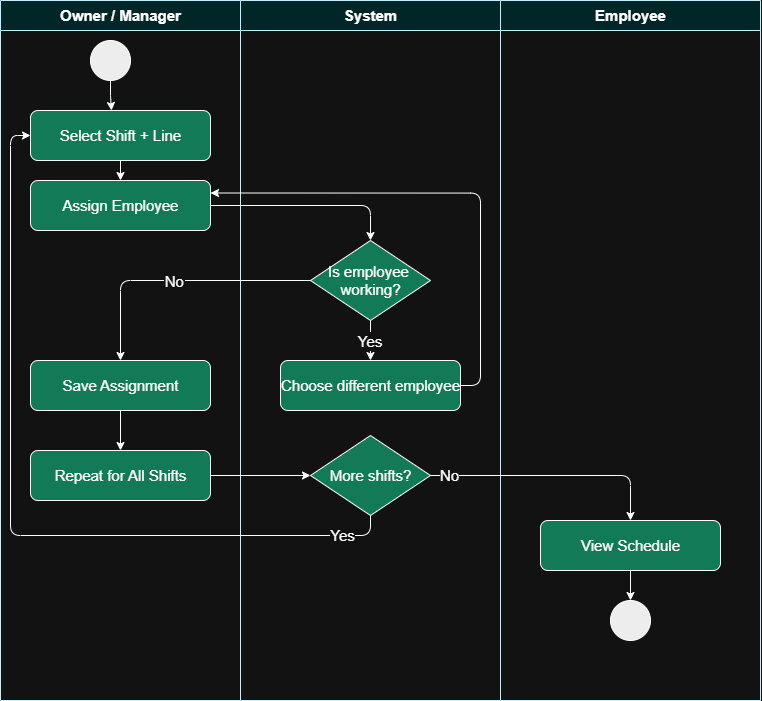

The diagram above was exported from draw.io. Its source (the exported page's mxGraphModel, read from the mxfile embedded in the PNG):
<mxGraphModel dx="1229" dy="627" grid="1" gridSize="10" guides="1" tooltips="1" connect="1" arrows="1" fold="1" page="1" pageScale="1" pageWidth="827" pageHeight="1169" math="0" shadow="0">
  <root>
    <mxCell id="0" />
    <mxCell id="1" parent="0" />
    <mxCell id="5O96bNVRWPGsNSyQKmrf-19" parent="1" style="swimlane;html=1;startSize=30;fillColor=light-dark(#FFF2CC,#012628);strokeColor=light-dark(#000000,#C1F0FF);fontSize=15;" value="Owner / Manager" vertex="1">
      <mxGeometry height="700" width="240" x="20" y="20" as="geometry" />
    </mxCell>
    <mxCell id="5O96bNVRWPGsNSyQKmrf-20" parent="5O96bNVRWPGsNSyQKmrf-19" style="ellipse;html=1;fillColor=#000000;strokeColor=light-dark(#000000,#FFFFFF);fontSize=15;" value="" vertex="1">
      <mxGeometry height="40" width="40" x="90" y="40" as="geometry" />
    </mxCell>
    <mxCell id="5O96bNVRWPGsNSyQKmrf-21" parent="5O96bNVRWPGsNSyQKmrf-19" style="rounded=1;html=1;strokeColor=light-dark(#000000,#FFFFFF);fillColor=light-dark(#FFFFFF,#127A57);fontSize=15;" value="Select Shift + Line" vertex="1">
      <mxGeometry height="50" width="180" x="30" y="110" as="geometry" />
    </mxCell>
    <mxCell id="5O96bNVRWPGsNSyQKmrf-22" parent="5O96bNVRWPGsNSyQKmrf-19" style="rounded=1;html=1;strokeColor=light-dark(#000000,#FFFFFF);fillColor=light-dark(#FFFFFF,#127A57);fontSize=15;" value="Assign Employee" vertex="1">
      <mxGeometry height="50" width="180" x="30" y="180" as="geometry" />
    </mxCell>
    <mxCell id="5O96bNVRWPGsNSyQKmrf-23" parent="5O96bNVRWPGsNSyQKmrf-19" style="rounded=1;html=1;strokeColor=light-dark(#000000,#FFFFFF);fillColor=light-dark(#FFFFFF,#127A57);fontSize=15;" value="Save Assignment" vertex="1">
      <mxGeometry height="50" width="180" x="30" y="360" as="geometry" />
    </mxCell>
    <mxCell id="5O96bNVRWPGsNSyQKmrf-24" parent="5O96bNVRWPGsNSyQKmrf-19" style="rounded=1;html=1;strokeColor=light-dark(#000000,#FFFFFF);fillColor=light-dark(#FFFFFF,#127A57);fontSize=15;" value="Repeat for All Shifts" vertex="1">
      <mxGeometry height="50" width="180" x="30" y="450" as="geometry" />
    </mxCell>
    <mxCell id="5O96bNVRWPGsNSyQKmrf-25" parent="1" style="swimlane;html=1;startSize=30;fillColor=light-dark(#FFF2CC,#012628);strokeColor=light-dark(#000000,#C1F0FF);fontSize=15;" value="System" vertex="1">
      <mxGeometry height="700" width="260" x="260" y="20" as="geometry" />
    </mxCell>
    <mxCell id="5O96bNVRWPGsNSyQKmrf-26" parent="5O96bNVRWPGsNSyQKmrf-25" style="rhombus;html=1;strokeColor=light-dark(#000000,#FFFFFF);fillColor=light-dark(#FFFFFF,#127A57);fontSize=15;" value="Is employee&amp;nbsp;&lt;div&gt;working?&lt;/div&gt;" vertex="1">
      <mxGeometry height="80" width="120" x="70" y="240" as="geometry" />
    </mxCell>
    <mxCell id="5O96bNVRWPGsNSyQKmrf-27" parent="5O96bNVRWPGsNSyQKmrf-25" style="rounded=1;html=1;strokeColor=light-dark(#000000,#FFFFFF);fillColor=light-dark(#FFFFFF,#127A57);fontSize=15;" value="Choose different employee" vertex="1">
      <mxGeometry height="50" width="180" x="40" y="360" as="geometry" />
    </mxCell>
    <mxCell id="5O96bNVRWPGsNSyQKmrf-42" parent="5O96bNVRWPGsNSyQKmrf-25" style="rhombus;html=1;strokeColor=light-dark(#000000,#FFFFFF);fillColor=light-dark(#FFFFFF,#127A57);fontSize=15;" value="More shifts?" vertex="1">
      <mxGeometry height="80" width="120" x="70" y="435" as="geometry" />
    </mxCell>
    <mxCell id="5O96bNVRWPGsNSyQKmrf-28" parent="1" style="swimlane;html=1;startSize=30;fillColor=light-dark(#FFF2CC,#012628);strokeColor=light-dark(#000000,#C1F0FF);fontSize=15;" value="Employee" vertex="1">
      <mxGeometry height="700" width="260" x="520" y="20" as="geometry" />
    </mxCell>
    <mxCell id="5O96bNVRWPGsNSyQKmrf-29" parent="5O96bNVRWPGsNSyQKmrf-28" style="rounded=1;html=1;strokeColor=light-dark(#000000,#FFFFFF);fillColor=light-dark(#FFFFFF,#127A57);fontSize=15;" value="View Schedule" vertex="1">
      <mxGeometry height="50" width="180" x="40" y="520" as="geometry" />
    </mxCell>
    <mxCell id="5O96bNVRWPGsNSyQKmrf-30" parent="5O96bNVRWPGsNSyQKmrf-28" style="ellipse;html=1;fillColor=#000000;strokeColor=light-dark(#000000,#FFFFFF);fontSize=15;" value="" vertex="1">
      <mxGeometry height="40" width="40" x="110" y="600" as="geometry" />
    </mxCell>
    <mxCell id="5O96bNVRWPGsNSyQKmrf-31" edge="1" parent="1" source="5O96bNVRWPGsNSyQKmrf-20" style="edgeStyle=orthogonalEdgeStyle;fontSize=15;">
      <mxGeometry relative="1" as="geometry">
        <mxPoint x="131" y="130" as="targetPoint" />
      </mxGeometry>
    </mxCell>
    <mxCell id="5O96bNVRWPGsNSyQKmrf-32" edge="1" parent="1" source="5O96bNVRWPGsNSyQKmrf-21" style="edgeStyle=orthogonalEdgeStyle;fontSize=15;" target="5O96bNVRWPGsNSyQKmrf-22">
      <mxGeometry relative="1" as="geometry" />
    </mxCell>
    <mxCell id="5O96bNVRWPGsNSyQKmrf-33" edge="1" parent="1" source="5O96bNVRWPGsNSyQKmrf-22" style="edgeStyle=orthogonalEdgeStyle;fontSize=15;" target="5O96bNVRWPGsNSyQKmrf-26">
      <mxGeometry relative="1" as="geometry" />
    </mxCell>
    <mxCell id="5O96bNVRWPGsNSyQKmrf-34" edge="1" parent="1" source="5O96bNVRWPGsNSyQKmrf-26" style="edgeStyle=orthogonalEdgeStyle;fontSize=15;" target="5O96bNVRWPGsNSyQKmrf-27" value="Yes">
      <mxGeometry relative="1" as="geometry" />
    </mxCell>
    <mxCell id="5O96bNVRWPGsNSyQKmrf-36" edge="1" parent="1" source="5O96bNVRWPGsNSyQKmrf-26" style="edgeStyle=orthogonalEdgeStyle;fontSize=15;" target="5O96bNVRWPGsNSyQKmrf-23" value="No">
      <mxGeometry relative="1" as="geometry" />
    </mxCell>
    <mxCell id="5O96bNVRWPGsNSyQKmrf-37" edge="1" parent="1" source="5O96bNVRWPGsNSyQKmrf-23" style="edgeStyle=orthogonalEdgeStyle;fontSize=15;" target="5O96bNVRWPGsNSyQKmrf-24">
      <mxGeometry relative="1" as="geometry" />
    </mxCell>
    <mxCell id="5O96bNVRWPGsNSyQKmrf-39" edge="1" parent="1" source="5O96bNVRWPGsNSyQKmrf-42" style="edgeStyle=orthogonalEdgeStyle;fontSize=15;" target="5O96bNVRWPGsNSyQKmrf-29">
      <mxGeometry relative="1" as="geometry" />
    </mxCell>
    <mxCell id="5O96bNVRWPGsNSyQKmrf-47" connectable="0" parent="5O96bNVRWPGsNSyQKmrf-39" style="edgeLabel;html=1;align=center;verticalAlign=middle;resizable=0;points=[];fontSize=15;" value="No" vertex="1">
      <mxGeometry relative="1" x="-0.8531" y="1" as="geometry">
        <mxPoint as="offset" />
      </mxGeometry>
    </mxCell>
    <mxCell id="5O96bNVRWPGsNSyQKmrf-40" edge="1" parent="1" source="5O96bNVRWPGsNSyQKmrf-29" style="edgeStyle=orthogonalEdgeStyle;fontSize=15;" target="5O96bNVRWPGsNSyQKmrf-30">
      <mxGeometry relative="1" as="geometry" />
    </mxCell>
    <mxCell id="5O96bNVRWPGsNSyQKmrf-41" edge="1" parent="1" source="5O96bNVRWPGsNSyQKmrf-27" style="edgeStyle=orthogonalEdgeStyle;rounded=1;orthogonalLoop=1;jettySize=auto;html=1;exitX=1;exitY=0.5;exitDx=0;exitDy=0;entryX=1;entryY=0.25;entryDx=0;entryDy=0;curved=0;fontSize=15;" target="5O96bNVRWPGsNSyQKmrf-22">
      <mxGeometry relative="1" as="geometry" />
    </mxCell>
    <mxCell id="5O96bNVRWPGsNSyQKmrf-43" edge="1" parent="1" source="5O96bNVRWPGsNSyQKmrf-24" style="edgeStyle=orthogonalEdgeStyle;fontSize=15;" target="5O96bNVRWPGsNSyQKmrf-42" value="">
      <mxGeometry relative="1" as="geometry">
        <mxPoint x="230" y="475" as="sourcePoint" />
        <mxPoint x="650" y="540" as="targetPoint" />
      </mxGeometry>
    </mxCell>
    <mxCell id="5O96bNVRWPGsNSyQKmrf-45" edge="1" parent="1" source="5O96bNVRWPGsNSyQKmrf-42" style="edgeStyle=orthogonalEdgeStyle;rounded=1;orthogonalLoop=1;jettySize=auto;html=1;exitX=0.5;exitY=1;exitDx=0;exitDy=0;entryX=0;entryY=0.5;entryDx=0;entryDy=0;curved=0;fontSize=15;" target="5O96bNVRWPGsNSyQKmrf-21">
      <mxGeometry relative="1" as="geometry" />
    </mxCell>
    <mxCell id="5O96bNVRWPGsNSyQKmrf-46" connectable="0" parent="5O96bNVRWPGsNSyQKmrf-45" style="edgeLabel;html=1;align=center;verticalAlign=middle;resizable=0;points=[];fontSize=15;" value="Yes" vertex="1">
      <mxGeometry relative="1" x="-0.88" y="-1" as="geometry">
        <mxPoint as="offset" />
      </mxGeometry>
    </mxCell>
  </root>
</mxGraphModel>